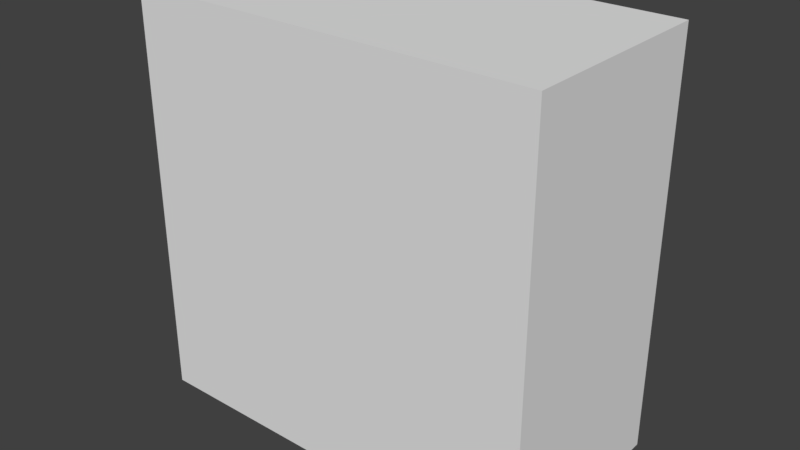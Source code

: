 # Source: slab.blend  (saved by Blender 2.79.0; exported with 4.5.12 LTS)
import bpy
from mathutils import Matrix  # noqa: F401  (used for matrix-valued properties, if any)

bpy.ops.wm.read_factory_settings(use_empty=True)
scene = bpy.context.scene
scene.name = 'Scene'

# ---- collections
col_collection_1 = bpy.data.collections.new('Collection 1'); scene.collection.children.link(col_collection_1)

# ---- materials (node trees are filled in below, after node groups)
mat_material = bpy.data.materials.new('Material')
mat_material.alpha_threshold = 0.0
mat_material.use_transparent_shadow = False
mat_material.roughness = 0.5
mat_material.line_color = (0.0, 0.0, 0.0, 1.0)

# ---- material node trees

# ---- world
world_world = bpy.data.worlds.new('World'); scene.world = world_world
world_world.color = (0.05088, 0.05088, 0.05088)
world_world.use_sun_shadow = False
world_world.sun_shadow_jitter_overblur = 0.0
world_world.cycles.sampling_method = 'MANUAL'

# ---- meshes
me_slab = bpy.data.meshes.new('Slab')
me_slab.from_pydata([(1.0, -1.0, -1.0), (1.0, -1.0, 1.0), (-1.0, -1.0, 1.0), (-1.0, -1.0, -1.0), (1.0, -4.371e-08, -1.0), (1.0, 4.371e-08, 1.0), (-1.0, 4.371e-08, 1.0), (-1.0, -4.371e-08, -1.0)], [], [(0, 1, 2, 3), (4, 7, 6, 5), (0, 4, 5, 1), (1, 5, 6, 2), (2, 6, 7, 3), (4, 0, 3, 7)])
_uv = me_slab.uv_layers.new(name='UVMap')
_uv.uv.foreach_set('vector', [1.937e-07, 0.5, 0.0, 1.788e-07, 0.5, 0.0, 0.5, 0.5, 1.0, 0.0, 1.0, 0.5, 0.5, 0.5, 0.5, 1.639e-07, 0.25, 0.5, 0.5, 0.5, 0.5, 1.0, 0.25, 1.0, 0.75, 1.0, 0.5, 1.0, 0.5, 0.5, 0.75, 0.5, 1.0, 1.0, 0.75, 1.0, 0.75, 0.5, 1.0, 0.5, 1.401e-07, 0.5, 0.25, 0.5, 0.25, 1.0, 0.0, 1.0])
me_slab.materials.append(mat_material)
me_slab.use_remesh_preserve_volume = False
me_slab.use_remesh_preserve_attributes = False
me_slab.use_mirror_vertex_groups = False
me_slab.update()

# ---- objects
ob_slab = bpy.data.objects.new('Slab', me_slab)

# ---- transforms, parenting, visibility, modifiers, constraints
ob_slab.location = (0.0, 0.0, 0.0)
ob_slab.lock_rotations_4d = False
ob_slab.empty_display_type = 'ARROWS'
ob_slab.lineart.crease_threshold = 0.0

# ---- collection membership
col_collection_1.objects.link(ob_slab)

# ---- scene / render settings (as saved in the file)
scene.frame_start = 1; scene.frame_end = 250; scene.frame_set(1)
scene.render.engine = 'BLENDER_EEVEE_NEXT'
scene.render.resolution_percentage = 50
scene.render.dither_intensity = 0.0
scene.cycles.use_denoising = False
scene.cycles.samples = 128
scene.cycles.sampling_pattern = 'TABULATED_SOBOL'
scene.cycles.use_adaptive_sampling = False
scene.cycles.use_light_tree = False
scene.cycles.blur_glossy = 0.0
scene.cycles.sample_clamp_indirect = 0.0
scene.view_settings.view_transform = 'Standard'
bpy.context.view_layer.update()

# ---- added for rendering (the .blend has no active camera and no usable light): camera, sun
cam_auto = bpy.data.cameras.new('AutoCamera')
cam_auto.lens = 50.0
cam_auto.sensor_width = 36.0
cam_auto.clip_end = 1000.0
ob_auto_camera = bpy.data.objects.new('AutoCamera', cam_auto)
scene.collection.objects.link(ob_auto_camera)
ob_auto_camera.location = (2.77567, -3.83081, 2.22054)
ob_auto_camera.rotation_euler = (1.09748, -7.21219e-08, 0.694738)
scene.camera = ob_auto_camera
light_auto_sun = bpy.data.lights.new('AutoSun', 'SUN')
light_auto_sun.energy = 3.0
light_auto_sun.angle = 0.0523599
ob_auto_sun = bpy.data.objects.new('AutoSun', light_auto_sun)
scene.collection.objects.link(ob_auto_sun)
ob_auto_sun.rotation_euler = (0.872665, 0.174533, 0.523599)
bpy.context.view_layer.update()
